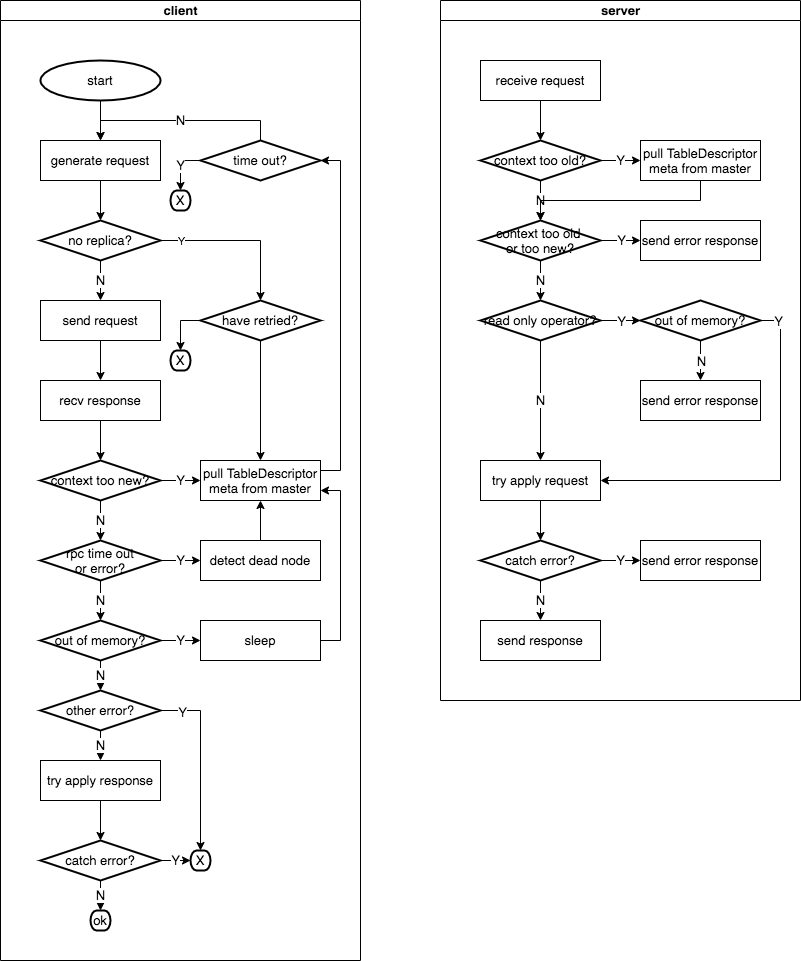

The diagram above was exported from draw.io. Its source (the exported page's mxGraphModel, read from the mxfile embedded in the PNG):
<mxGraphModel dx="739" dy="590" grid="1" gridSize="10" guides="1" tooltips="1" connect="1" arrows="1" fold="1" page="1" pageScale="1" pageWidth="827" pageHeight="1169" math="0" shadow="0">
  <root>
    <mxCell id="0" />
    <mxCell id="1" parent="0" />
    <mxCell id="2" value="server" style="swimlane;html=1;startSize=20;fontSize=13;" parent="1" vertex="1">
      <mxGeometry x="560" y="20" width="360" height="700" as="geometry" />
    </mxCell>
    <mxCell id="3" style="edgeStyle=orthogonalEdgeStyle;rounded=0;orthogonalLoop=1;jettySize=auto;html=1;entryX=0.5;entryY=0;entryDx=0;entryDy=0;entryPerimeter=0;fontSize=13;" parent="2" source="4" edge="1">
      <mxGeometry relative="1" as="geometry">
        <mxPoint x="100" y="140" as="targetPoint" />
      </mxGeometry>
    </mxCell>
    <mxCell id="4" value="receive request" style="rounded=0;whiteSpace=wrap;html=1;fontSize=13;" parent="2" vertex="1">
      <mxGeometry x="40" y="60" width="120" height="40" as="geometry" />
    </mxCell>
    <mxCell id="5" value="Y" style="edgeStyle=orthogonalEdgeStyle;rounded=0;orthogonalLoop=1;jettySize=auto;html=1;exitX=1;exitY=0.5;exitDx=0;exitDy=0;exitPerimeter=0;entryX=0;entryY=0.5;entryDx=0;entryDy=0;fontSize=13;" parent="2" source="7" target="8" edge="1">
      <mxGeometry relative="1" as="geometry" />
    </mxCell>
    <mxCell id="6" value="N" style="edgeStyle=orthogonalEdgeStyle;rounded=0;orthogonalLoop=1;jettySize=auto;html=1;entryX=0.5;entryY=0;entryDx=0;entryDy=0;entryPerimeter=0;fontSize=13;" parent="2" source="7" target="9" edge="1">
      <mxGeometry relative="1" as="geometry" />
    </mxCell>
    <mxCell id="7" value="context too old?" style="strokeWidth=2;html=1;shape=mxgraph.flowchart.decision;whiteSpace=wrap;fontSize=13;" parent="2" vertex="1">
      <mxGeometry x="40" y="140" width="120" height="40" as="geometry" />
    </mxCell>
    <mxCell id="75" style="edgeStyle=orthogonalEdgeStyle;rounded=0;orthogonalLoop=1;jettySize=auto;html=1;exitX=0.5;exitY=1;exitDx=0;exitDy=0;entryX=0.5;entryY=0;entryDx=0;entryDy=0;entryPerimeter=0;" edge="1" parent="2" source="8" target="9">
      <mxGeometry relative="1" as="geometry" />
    </mxCell>
    <mxCell id="8" value="pull TableDescriptor meta from master" style="rounded=0;whiteSpace=wrap;html=1;fontSize=13;" parent="2" vertex="1">
      <mxGeometry x="200" y="140" width="120" height="40" as="geometry" />
    </mxCell>
    <mxCell id="9" value="context too old &lt;br&gt;or too new?" style="strokeWidth=2;html=1;shape=mxgraph.flowchart.decision;whiteSpace=wrap;fontSize=13;" parent="2" vertex="1">
      <mxGeometry x="40" y="220" width="120" height="40" as="geometry" />
    </mxCell>
    <mxCell id="10" value="N" style="edgeStyle=orthogonalEdgeStyle;rounded=0;orthogonalLoop=1;jettySize=auto;html=1;entryX=0.5;entryY=0;entryDx=0;entryDy=0;fontSize=13;" parent="2" source="11" target="13" edge="1">
      <mxGeometry relative="1" as="geometry" />
    </mxCell>
    <mxCell id="11" value="read only operator?" style="strokeWidth=2;html=1;shape=mxgraph.flowchart.decision;whiteSpace=wrap;fontSize=13;" parent="2" vertex="1">
      <mxGeometry x="40" y="300" width="120" height="40" as="geometry" />
    </mxCell>
    <mxCell id="12" style="edgeStyle=orthogonalEdgeStyle;rounded=0;orthogonalLoop=1;jettySize=auto;html=1;entryX=0.5;entryY=0;entryDx=0;entryDy=0;entryPerimeter=0;fontSize=13;" parent="2" source="13" target="16" edge="1">
      <mxGeometry relative="1" as="geometry" />
    </mxCell>
    <mxCell id="13" value="try apply request" style="rounded=0;whiteSpace=wrap;html=1;fontSize=13;" parent="2" vertex="1">
      <mxGeometry x="40" y="460" width="120" height="40" as="geometry" />
    </mxCell>
    <mxCell id="14" value="Y" style="edgeStyle=orthogonalEdgeStyle;rounded=0;orthogonalLoop=1;jettySize=auto;html=1;entryX=0;entryY=0.5;entryDx=0;entryDy=0;fontSize=13;" parent="2" source="16" target="28" edge="1">
      <mxGeometry relative="1" as="geometry" />
    </mxCell>
    <mxCell id="15" value="N" style="edgeStyle=orthogonalEdgeStyle;rounded=0;orthogonalLoop=1;jettySize=auto;html=1;entryX=0.5;entryY=0;entryDx=0;entryDy=0;fontSize=13;" parent="2" source="16" target="29" edge="1">
      <mxGeometry relative="1" as="geometry" />
    </mxCell>
    <mxCell id="16" value="catch error?" style="strokeWidth=2;html=1;shape=mxgraph.flowchart.decision;whiteSpace=wrap;fontSize=13;" parent="2" vertex="1">
      <mxGeometry x="40" y="540" width="120" height="40" as="geometry" />
    </mxCell>
    <mxCell id="17" style="edgeStyle=orthogonalEdgeStyle;rounded=0;orthogonalLoop=1;jettySize=auto;html=1;entryX=1;entryY=0.5;entryDx=0;entryDy=0;exitX=1;exitY=0.5;exitDx=0;exitDy=0;exitPerimeter=0;fontSize=13;" parent="2" source="19" target="13" edge="1">
      <mxGeometry relative="1" as="geometry" />
    </mxCell>
    <mxCell id="18" value="Y" style="edgeLabel;html=1;align=center;verticalAlign=middle;resizable=0;points=[];fontSize=13;" parent="17" vertex="1" connectable="0">
      <mxGeometry x="0.4324" y="3" relative="1" as="geometry">
        <mxPoint x="75" y="-163" as="offset" />
      </mxGeometry>
    </mxCell>
    <mxCell id="19" value="out of memory?" style="strokeWidth=2;html=1;shape=mxgraph.flowchart.decision;whiteSpace=wrap;fontSize=13;" parent="2" vertex="1">
      <mxGeometry x="200" y="300" width="120" height="40" as="geometry" />
    </mxCell>
    <mxCell id="20" value="send error response" style="rounded=0;whiteSpace=wrap;html=1;fontSize=13;" parent="2" vertex="1">
      <mxGeometry x="200" y="220" width="120" height="40" as="geometry" />
    </mxCell>
    <mxCell id="21" style="edgeStyle=orthogonalEdgeStyle;rounded=0;orthogonalLoop=1;jettySize=auto;html=1;entryX=0;entryY=0.5;entryDx=0;entryDy=0;fontSize=13;" parent="2" source="9" target="20" edge="1">
      <mxGeometry relative="1" as="geometry">
        <mxPoint x="200" y="240" as="targetPoint" />
      </mxGeometry>
    </mxCell>
    <mxCell id="22" value="Y" style="edgeLabel;html=1;align=center;verticalAlign=middle;resizable=0;points=[];fontSize=13;" parent="21" vertex="1" connectable="0">
      <mxGeometry y="1" relative="1" as="geometry">
        <mxPoint as="offset" />
      </mxGeometry>
    </mxCell>
    <mxCell id="23" value="send error response" style="rounded=0;whiteSpace=wrap;html=1;fontSize=13;" parent="2" vertex="1">
      <mxGeometry x="200" y="380" width="120" height="40" as="geometry" />
    </mxCell>
    <mxCell id="24" style="edgeStyle=orthogonalEdgeStyle;rounded=0;orthogonalLoop=1;jettySize=auto;html=1;entryX=0.5;entryY=0;entryDx=0;entryDy=0;fontSize=13;" parent="2" source="19" target="23" edge="1">
      <mxGeometry relative="1" as="geometry">
        <mxPoint x="260" y="380" as="targetPoint" />
      </mxGeometry>
    </mxCell>
    <mxCell id="25" value="N" style="edgeLabel;html=1;align=center;verticalAlign=middle;resizable=0;points=[];fontSize=13;" parent="24" vertex="1" connectable="0">
      <mxGeometry relative="1" as="geometry">
        <mxPoint as="offset" />
      </mxGeometry>
    </mxCell>
    <mxCell id="26" style="edgeStyle=orthogonalEdgeStyle;rounded=0;orthogonalLoop=1;jettySize=auto;html=1;entryX=0;entryY=0.5;entryDx=0;entryDy=0;entryPerimeter=0;fontSize=13;" parent="2" source="11" target="19" edge="1">
      <mxGeometry relative="1" as="geometry">
        <mxPoint x="200" y="330" as="targetPoint" />
      </mxGeometry>
    </mxCell>
    <mxCell id="27" value="Y" style="edgeLabel;html=1;align=center;verticalAlign=middle;resizable=0;points=[];fontSize=13;" parent="26" vertex="1" connectable="0">
      <mxGeometry x="-0.1" y="2" relative="1" as="geometry">
        <mxPoint x="2" y="2" as="offset" />
      </mxGeometry>
    </mxCell>
    <mxCell id="28" value="send error response" style="rounded=0;whiteSpace=wrap;html=1;fontSize=13;" parent="2" vertex="1">
      <mxGeometry x="200" y="540" width="120" height="40" as="geometry" />
    </mxCell>
    <mxCell id="29" value="send response" style="rounded=0;whiteSpace=wrap;html=1;fontSize=13;" parent="2" vertex="1">
      <mxGeometry x="40" y="620" width="120" height="40" as="geometry" />
    </mxCell>
    <mxCell id="30" value="N" style="edgeStyle=orthogonalEdgeStyle;rounded=0;orthogonalLoop=1;jettySize=auto;html=1;entryX=0.5;entryY=0;entryDx=0;entryDy=0;entryPerimeter=0;fontSize=13;" parent="2" source="9" target="11" edge="1">
      <mxGeometry relative="1" as="geometry">
        <mxPoint x="100" y="280" as="targetPoint" />
        <Array as="points">
          <mxPoint x="100" y="280" />
          <mxPoint x="100" y="280" />
        </Array>
      </mxGeometry>
    </mxCell>
    <mxCell id="31" value="client" style="swimlane;html=1;startSize=20;fontSize=13;" parent="1" vertex="1">
      <mxGeometry x="120" y="20" width="360" height="960" as="geometry" />
    </mxCell>
    <mxCell id="32" style="edgeStyle=orthogonalEdgeStyle;rounded=0;orthogonalLoop=1;jettySize=auto;html=1;entryX=0.5;entryY=0;entryDx=0;entryDy=0;fontSize=13;" parent="31" source="33" target="35" edge="1">
      <mxGeometry relative="1" as="geometry" />
    </mxCell>
    <mxCell id="33" value="send request" style="rounded=0;whiteSpace=wrap;html=1;fontSize=13;" parent="31" vertex="1">
      <mxGeometry x="40" y="300" width="120" height="40" as="geometry" />
    </mxCell>
    <mxCell id="34" style="edgeStyle=orthogonalEdgeStyle;rounded=0;orthogonalLoop=1;jettySize=auto;html=1;entryX=0.5;entryY=0;entryDx=0;entryDy=0;entryPerimeter=0;fontSize=13;" parent="31" source="35" target="44" edge="1">
      <mxGeometry relative="1" as="geometry" />
    </mxCell>
    <mxCell id="35" value="recv response" style="rounded=0;whiteSpace=wrap;html=1;fontSize=13;" parent="31" vertex="1">
      <mxGeometry x="40" y="380" width="120" height="40" as="geometry" />
    </mxCell>
    <mxCell id="36" value="N" style="edgeStyle=orthogonalEdgeStyle;rounded=0;orthogonalLoop=1;jettySize=auto;html=1;entryX=0.5;entryY=0;entryDx=0;entryDy=0;entryPerimeter=0;fontSize=13;" parent="31" source="38" target="41" edge="1">
      <mxGeometry relative="1" as="geometry" />
    </mxCell>
    <mxCell id="37" value="Y" style="edgeStyle=orthogonalEdgeStyle;rounded=0;orthogonalLoop=1;jettySize=auto;html=1;entryX=0;entryY=0.5;entryDx=0;entryDy=0;fontSize=13;" parent="31" source="38" target="58" edge="1">
      <mxGeometry relative="1" as="geometry" />
    </mxCell>
    <mxCell id="38" value="rpc time out&lt;br&gt;or error?" style="strokeWidth=2;html=1;shape=mxgraph.flowchart.decision;whiteSpace=wrap;fontSize=13;" parent="31" vertex="1">
      <mxGeometry x="40" y="540" width="120" height="40" as="geometry" />
    </mxCell>
    <mxCell id="39" value="Y" style="edgeStyle=orthogonalEdgeStyle;rounded=0;orthogonalLoop=1;jettySize=auto;html=1;entryX=0;entryY=0.5;entryDx=0;entryDy=0;fontSize=13;" parent="31" source="41" target="49" edge="1">
      <mxGeometry relative="1" as="geometry" />
    </mxCell>
    <mxCell id="40" value="N" style="edgeStyle=orthogonalEdgeStyle;rounded=0;orthogonalLoop=1;jettySize=auto;html=1;fontSize=13;entryX=0.5;entryY=0;entryDx=0;entryDy=0;entryPerimeter=0;" parent="31" source="41" target="76" edge="1">
      <mxGeometry relative="1" as="geometry">
        <mxPoint x="260" y="680" as="targetPoint" />
      </mxGeometry>
    </mxCell>
    <mxCell id="41" value="out of memory?" style="strokeWidth=2;html=1;shape=mxgraph.flowchart.decision;whiteSpace=wrap;fontSize=13;" parent="31" vertex="1">
      <mxGeometry x="40" y="620" width="120" height="40" as="geometry" />
    </mxCell>
    <mxCell id="42" value="N" style="edgeStyle=orthogonalEdgeStyle;rounded=0;orthogonalLoop=1;jettySize=auto;html=1;entryX=0.5;entryY=0;entryDx=0;entryDy=0;entryPerimeter=0;fontSize=13;" parent="31" source="44" target="38" edge="1">
      <mxGeometry relative="1" as="geometry">
        <Array as="points">
          <mxPoint x="100" y="520" />
          <mxPoint x="100" y="520" />
        </Array>
      </mxGeometry>
    </mxCell>
    <mxCell id="43" value="Y" style="edgeStyle=orthogonalEdgeStyle;rounded=0;orthogonalLoop=1;jettySize=auto;html=1;entryX=0;entryY=0.5;entryDx=0;entryDy=0;fontSize=13;" parent="31" source="44" target="46" edge="1">
      <mxGeometry relative="1" as="geometry" />
    </mxCell>
    <mxCell id="44" value="context too new?" style="strokeWidth=2;html=1;shape=mxgraph.flowchart.decision;whiteSpace=wrap;fontSize=13;" parent="31" vertex="1">
      <mxGeometry x="40" y="460" width="120" height="40" as="geometry" />
    </mxCell>
    <mxCell id="45" style="edgeStyle=orthogonalEdgeStyle;rounded=0;orthogonalLoop=1;jettySize=auto;html=1;exitX=1;exitY=0.25;exitDx=0;exitDy=0;entryX=1;entryY=0.5;entryDx=0;entryDy=0;entryPerimeter=0;fontSize=13;" parent="31" source="46" target="61" edge="1">
      <mxGeometry relative="1" as="geometry">
        <mxPoint x="320" y="160" as="targetPoint" />
      </mxGeometry>
    </mxCell>
    <mxCell id="46" value="pull TableDescriptor meta from master" style="rounded=0;whiteSpace=wrap;html=1;fontSize=13;" parent="31" vertex="1">
      <mxGeometry x="200" y="460" width="120" height="40" as="geometry" />
    </mxCell>
    <mxCell id="47" style="edgeStyle=orthogonalEdgeStyle;rounded=0;orthogonalLoop=1;jettySize=auto;html=1;entryX=0.5;entryY=1;entryDx=0;entryDy=0;exitX=0.5;exitY=0;exitDx=0;exitDy=0;fontSize=13;" parent="31" source="58" target="46" edge="1">
      <mxGeometry relative="1" as="geometry" />
    </mxCell>
    <mxCell id="48" style="edgeStyle=orthogonalEdgeStyle;rounded=0;orthogonalLoop=1;jettySize=auto;html=1;entryX=1;entryY=0.75;entryDx=0;entryDy=0;exitX=1;exitY=0.5;exitDx=0;exitDy=0;fontSize=13;" parent="31" source="49" target="46" edge="1">
      <mxGeometry relative="1" as="geometry" />
    </mxCell>
    <mxCell id="49" value="sleep" style="rounded=0;whiteSpace=wrap;html=1;fontSize=13;" parent="31" vertex="1">
      <mxGeometry x="200" y="620" width="120" height="40" as="geometry" />
    </mxCell>
    <mxCell id="50" style="edgeStyle=orthogonalEdgeStyle;rounded=0;orthogonalLoop=1;jettySize=auto;html=1;entryX=0.5;entryY=0;entryDx=0;entryDy=0;entryPerimeter=0;fontSize=13;" parent="31" source="51" target="54" edge="1">
      <mxGeometry relative="1" as="geometry" />
    </mxCell>
    <mxCell id="51" value="generate request" style="rounded=0;whiteSpace=wrap;html=1;fontSize=13;" parent="31" vertex="1">
      <mxGeometry x="40" y="140" width="120" height="40" as="geometry" />
    </mxCell>
    <mxCell id="52" value="N" style="edgeStyle=orthogonalEdgeStyle;rounded=0;orthogonalLoop=1;jettySize=auto;html=1;entryX=0.5;entryY=0;entryDx=0;entryDy=0;fontSize=13;" parent="31" source="54" target="33" edge="1">
      <mxGeometry relative="1" as="geometry" />
    </mxCell>
    <mxCell id="53" style="edgeStyle=orthogonalEdgeStyle;rounded=0;orthogonalLoop=1;jettySize=auto;html=1;exitX=1;exitY=0.5;exitDx=0;exitDy=0;exitPerimeter=0;entryX=0.5;entryY=0;entryDx=0;entryDy=0;entryPerimeter=0;fontSize=13;" parent="31" source="54" target="56" edge="1">
      <mxGeometry relative="1" as="geometry" />
    </mxCell>
    <mxCell id="73" value="Y" style="edgeLabel;html=1;align=center;verticalAlign=middle;resizable=0;points=[];" parent="53" vertex="1" connectable="0">
      <mxGeometry x="-0.7896" y="-4" relative="1" as="geometry">
        <mxPoint x="3" y="-4" as="offset" />
      </mxGeometry>
    </mxCell>
    <mxCell id="54" value="no replica?" style="strokeWidth=2;html=1;shape=mxgraph.flowchart.decision;whiteSpace=wrap;fontSize=13;" parent="31" vertex="1">
      <mxGeometry x="40" y="220" width="120" height="40" as="geometry" />
    </mxCell>
    <mxCell id="55" style="edgeStyle=orthogonalEdgeStyle;rounded=0;orthogonalLoop=1;jettySize=auto;html=1;exitX=0;exitY=0.5;exitDx=0;exitDy=0;exitPerimeter=0;fontSize=13;" parent="31" source="56" target="71" edge="1">
      <mxGeometry relative="1" as="geometry" />
    </mxCell>
    <mxCell id="56" value="have retried?" style="strokeWidth=2;html=1;shape=mxgraph.flowchart.decision;whiteSpace=wrap;fontSize=13;" parent="31" vertex="1">
      <mxGeometry x="200" y="300" width="120" height="40" as="geometry" />
    </mxCell>
    <mxCell id="57" style="edgeStyle=orthogonalEdgeStyle;rounded=0;orthogonalLoop=1;jettySize=auto;html=1;entryX=0.5;entryY=0;entryDx=0;entryDy=0;fontSize=13;" parent="31" source="56" target="46" edge="1">
      <mxGeometry relative="1" as="geometry">
        <mxPoint x="260" y="450" as="targetPoint" />
      </mxGeometry>
    </mxCell>
    <mxCell id="58" value="detect dead node" style="rounded=0;whiteSpace=wrap;html=1;fontSize=13;" parent="31" vertex="1">
      <mxGeometry x="200" y="540" width="120" height="40" as="geometry" />
    </mxCell>
    <mxCell id="59" value="N" style="edgeStyle=orthogonalEdgeStyle;rounded=0;orthogonalLoop=1;jettySize=auto;html=1;exitX=0.5;exitY=0;exitDx=0;exitDy=0;exitPerimeter=0;entryX=0.5;entryY=0;entryDx=0;entryDy=0;fontSize=13;" parent="31" source="61" target="51" edge="1">
      <mxGeometry relative="1" as="geometry" />
    </mxCell>
    <mxCell id="60" value="Y" style="edgeStyle=orthogonalEdgeStyle;rounded=0;orthogonalLoop=1;jettySize=auto;html=1;exitX=0;exitY=0.5;exitDx=0;exitDy=0;exitPerimeter=0;entryX=0.5;entryY=0;entryDx=0;entryDy=0;entryPerimeter=0;fontSize=13;" parent="31" source="61" target="72" edge="1">
      <mxGeometry relative="1" as="geometry">
        <Array as="points">
          <mxPoint x="180" y="160" />
        </Array>
      </mxGeometry>
    </mxCell>
    <mxCell id="61" value="time out?" style="strokeWidth=2;html=1;shape=mxgraph.flowchart.decision;whiteSpace=wrap;fontSize=13;" parent="31" vertex="1">
      <mxGeometry x="200" y="140" width="120" height="40" as="geometry" />
    </mxCell>
    <mxCell id="62" value="" style="edgeStyle=orthogonalEdgeStyle;rounded=0;orthogonalLoop=1;jettySize=auto;html=1;entryX=0.5;entryY=0;entryDx=0;entryDy=0;fontSize=13;" parent="31" source="63" target="51" edge="1">
      <mxGeometry relative="1" as="geometry" />
    </mxCell>
    <mxCell id="63" value="start" style="strokeWidth=2;html=1;shape=mxgraph.flowchart.start_1;whiteSpace=wrap;fontSize=13;" parent="31" vertex="1">
      <mxGeometry x="40" y="60" width="120" height="40" as="geometry" />
    </mxCell>
    <mxCell id="64" value="Y" style="edgeStyle=orthogonalEdgeStyle;rounded=0;orthogonalLoop=1;jettySize=auto;html=1;exitX=1;exitY=0.5;exitDx=0;exitDy=0;exitPerimeter=0;entryX=0;entryY=0.5;entryDx=0;entryDy=0;entryPerimeter=0;fontSize=13;" parent="31" source="65" target="70" edge="1">
      <mxGeometry relative="1" as="geometry">
        <mxPoint x="190" y="860" as="targetPoint" />
      </mxGeometry>
    </mxCell>
    <mxCell id="65" value="catch error?" style="strokeWidth=2;html=1;shape=mxgraph.flowchart.decision;whiteSpace=wrap;fontSize=13;" parent="31" vertex="1">
      <mxGeometry x="40" y="840" width="120" height="40" as="geometry" />
    </mxCell>
    <mxCell id="66" value="ok" style="strokeWidth=2;html=1;shape=mxgraph.flowchart.terminator;whiteSpace=wrap;fontSize=13;" parent="31" vertex="1">
      <mxGeometry x="90" y="910" width="20" height="20" as="geometry" />
    </mxCell>
    <mxCell id="67" value="N" style="edgeStyle=orthogonalEdgeStyle;rounded=0;orthogonalLoop=1;jettySize=auto;html=1;entryX=0.5;entryY=0;entryDx=0;entryDy=0;entryPerimeter=0;fontSize=13;" parent="31" source="65" target="66" edge="1">
      <mxGeometry relative="1" as="geometry">
        <mxPoint x="100" y="830" as="targetPoint" />
      </mxGeometry>
    </mxCell>
    <mxCell id="68" style="edgeStyle=orthogonalEdgeStyle;rounded=0;orthogonalLoop=1;jettySize=auto;html=1;fontSize=13;" parent="31" source="69" target="65" edge="1">
      <mxGeometry relative="1" as="geometry" />
    </mxCell>
    <mxCell id="69" value="try apply response" style="rounded=0;whiteSpace=wrap;html=1;fontSize=13;" parent="31" vertex="1">
      <mxGeometry x="40" y="760" width="120" height="40" as="geometry" />
    </mxCell>
    <mxCell id="70" value="X" style="strokeWidth=2;html=1;shape=mxgraph.flowchart.terminator;whiteSpace=wrap;fontSize=13;" parent="31" vertex="1">
      <mxGeometry x="190" y="850" width="20" height="20" as="geometry" />
    </mxCell>
    <mxCell id="71" value="X" style="strokeWidth=2;html=1;shape=mxgraph.flowchart.terminator;whiteSpace=wrap;fontSize=13;" parent="31" vertex="1">
      <mxGeometry x="170" y="350" width="20" height="20" as="geometry" />
    </mxCell>
    <mxCell id="72" value="X" style="strokeWidth=2;html=1;shape=mxgraph.flowchart.terminator;whiteSpace=wrap;fontSize=13;" parent="31" vertex="1">
      <mxGeometry x="170" y="190" width="20" height="20" as="geometry" />
    </mxCell>
    <mxCell id="78" value="N" style="edgeStyle=orthogonalEdgeStyle;rounded=0;orthogonalLoop=1;jettySize=auto;html=1;entryX=0.5;entryY=0;entryDx=0;entryDy=0;fontSize=13;" edge="1" parent="31" source="76" target="69">
      <mxGeometry relative="1" as="geometry" />
    </mxCell>
    <mxCell id="85" style="edgeStyle=orthogonalEdgeStyle;rounded=0;orthogonalLoop=1;jettySize=auto;html=1;entryX=0.5;entryY=0;entryDx=0;entryDy=0;entryPerimeter=0;fontSize=13;" edge="1" parent="31" source="76" target="70">
      <mxGeometry relative="1" as="geometry" />
    </mxCell>
    <mxCell id="86" value="Y" style="edgeLabel;html=1;align=center;verticalAlign=middle;resizable=0;points=[];fontSize=13;" vertex="1" connectable="0" parent="85">
      <mxGeometry x="-0.7648" y="-1" relative="1" as="geometry">
        <mxPoint as="offset" />
      </mxGeometry>
    </mxCell>
    <mxCell id="76" value="other error?" style="strokeWidth=2;html=1;shape=mxgraph.flowchart.decision;whiteSpace=wrap;fontSize=13;" vertex="1" parent="31">
      <mxGeometry x="40" y="690" width="120" height="40" as="geometry" />
    </mxCell>
  </root>
</mxGraphModel>